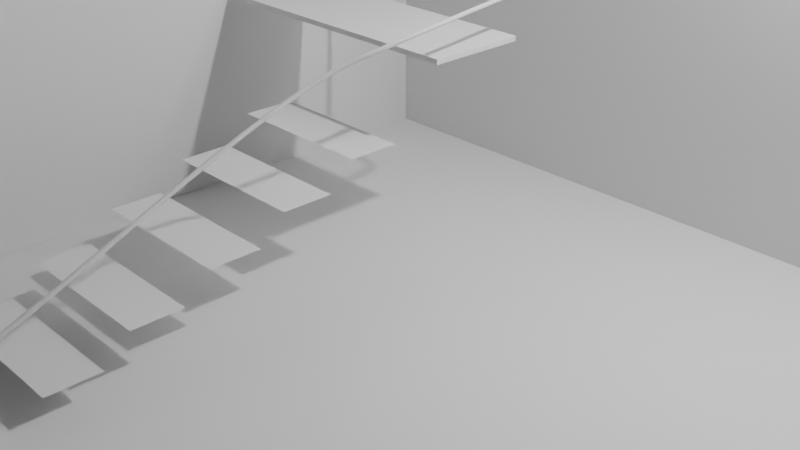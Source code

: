 # Source: stairs.blend  (saved by Blender 5.0.119; exported with 4.5.12 LTS)
import bpy
from mathutils import Matrix  # noqa: F401  (used for matrix-valued properties, if any)

bpy.ops.wm.read_factory_settings(use_empty=True)
scene = bpy.context.scene
scene.name = 'Scene'

# ---- collections
col_collection = bpy.data.collections.new('Collection'); scene.collection.children.link(col_collection)
col_background = bpy.data.collections.new('Background'); scene.collection.children.link(col_background)
col_stairs = bpy.data.collections.new('Stairs'); scene.collection.children.link(col_stairs)

# ---- world
world_world = bpy.data.worlds.new('World'); scene.world = world_world
world_world.use_nodes = True; world_world.node_tree.nodes.clear()
_N = world_world.node_tree.nodes; _L = world_world.node_tree.links
n0 = _N.new('ShaderNodeOutputWorld'); n0.name = 'World Output'; n0.location = (200, 100)
n1 = _N.new('ShaderNodeBackground'); n1.name = 'Background'; n1.location = (-200, 100)
n1.inputs[0].default_value = (0.05088, 0.05088, 0.05088, 1.0)
_L.new(n1.outputs[0], n0.inputs[0])
n0.is_active_output = True
world_world.color = (0.05088, 0.05088, 0.05088)
world_world.sun_shadow_jitter_overblur = 0.0

# ---- cameras
cam_camera = bpy.data.cameras.new('Camera')
cam_camera.clip_end = 100.0
cam_camera.ortho_scale = 7.314
cam_camera.show_background_images = True

# ---- lights
light_light = bpy.data.lights.new('Light', 'POINT')
light_light.energy = 1000.0
light_light.shadow_soft_size = 0.1

# ---- meshes
me_plane_002 = bpy.data.meshes.new('Plane.002')
me_plane_002.from_pydata([(-5.0, -5.0, 0.0), (5.0, -5.0, 0.0), (-5.0, 5.0, 0.0), (5.0, 5.0, 0.0)], [], [(0, 1, 3, 2)])
_uv = me_plane_002.uv_layers.new(name='UVMap')
_uv.uv.foreach_set('vector', [0.0, 0.0, 1.0, 0.0, 1.0, 1.0, 0.0, 1.0])
me_plane_002.update()
me_plane_003 = bpy.data.meshes.new('Plane.003')
me_plane_003.from_pydata([(-5.0, -5.0, 0.0), (5.0, -5.0, 0.0), (-5.0, 5.0, 0.0), (5.0, 5.0, 0.0)], [], [(0, 1, 3, 2)])
_uv = me_plane_003.uv_layers.new(name='UVMap')
_uv.uv.foreach_set('vector', [0.0, 0.0, 1.0, 0.0, 1.0, 1.0, 0.0, 1.0])
me_plane_003.update()
me_plane = bpy.data.meshes.new('Plane')
me_plane.from_pydata([(-5.0, -5.0, 0.0), (5.0, -5.0, 0.0), (-5.0, 5.0, 0.0), (5.0, 5.0, 0.0)], [], [(0, 1, 3, 2)])
_uv = me_plane.uv_layers.new(name='UVMap')
_uv.uv.foreach_set('vector', [0.0, 0.0, 1.0, 0.0, 1.0, 1.0, 0.0, 1.0])
me_plane.update()
me_plane_004 = bpy.data.meshes.new('Plane.004')
me_plane_004.from_pydata([(-0.5, -0.5, 0.0), (0.5, -0.5, 0.0), (-0.5, 0.5, 0.0), (0.5, 0.5, 0.0)], [], [(0, 1, 3, 2)])
_uv = me_plane_004.uv_layers.new(name='UVMap')
_uv.uv.foreach_set('vector', [0.0, 0.0, 1.0, 0.0, 1.0, 1.0, 0.0, 1.0])
me_plane_004.update()
me_plane_005 = bpy.data.meshes.new('Plane.005')
me_plane_005.from_pydata([(-0.5, -0.5, 0.0), (0.5, -0.5, 0.0), (-0.5, 0.5, 0.0), (0.5, 0.5, 0.0)], [], [(0, 1, 3, 2)])
_uv = me_plane_005.uv_layers.new(name='UVMap')
_uv.uv.foreach_set('vector', [0.0, 0.0, 1.0, 0.0, 1.0, 1.0, 0.0, 1.0])
me_plane_005.update()
me_plane_006 = bpy.data.meshes.new('Plane.006')
me_plane_006.from_pydata([(-0.5, -0.5, 0.0), (0.5, -0.5, 0.0), (-0.5, 0.5, 0.0), (0.5, 0.5, 0.0)], [], [(0, 1, 3, 2)])
_uv = me_plane_006.uv_layers.new(name='UVMap')
_uv.uv.foreach_set('vector', [0.0, 0.0, 1.0, 0.0, 1.0, 1.0, 0.0, 1.0])
me_plane_006.update()
me_plane_007 = bpy.data.meshes.new('Plane.007')
me_plane_007.from_pydata([(-0.5, -0.5, 0.0), (0.5, -0.5, 0.0), (-0.5, 0.5, 0.0), (0.5, 0.5, 0.0)], [], [(0, 1, 3, 2)])
_uv = me_plane_007.uv_layers.new(name='UVMap')
_uv.uv.foreach_set('vector', [0.0, 0.0, 1.0, 0.0, 1.0, 1.0, 0.0, 1.0])
me_plane_007.update()
me_plane_008 = bpy.data.meshes.new('Plane.008')
me_plane_008.from_pydata([(-0.5, -0.5, 0.0), (0.5, -0.5, 0.0), (-0.5, 0.5, 0.0), (0.5, 0.5, 0.0)], [], [(0, 1, 3, 2)])
_uv = me_plane_008.uv_layers.new(name='UVMap')
_uv.uv.foreach_set('vector', [0.0, 0.0, 1.0, 0.0, 1.0, 1.0, 0.0, 1.0])
me_plane_008.update()
me_plane_009 = bpy.data.meshes.new('Plane.009')
me_plane_009.from_pydata([(-0.5, -0.5, 0.0), (0.5, -0.5, 0.0), (-0.5, 0.5, 0.0), (0.5, 0.5, 0.0)], [], [(0, 1, 3, 2)])
_uv = me_plane_009.uv_layers.new(name='UVMap')
_uv.uv.foreach_set('vector', [0.0, 0.0, 1.0, 0.0, 1.0, 1.0, 0.0, 1.0])
me_plane_009.update()

# ---- curves / text
cu_b_ziercurve = bpy.data.curves.new('BézierCurve', 'CURVE')
cu_b_ziercurve.dimensions = '3D'
_sp = cu_b_ziercurve.splines.new('BEZIER'); _sp.bezier_points.add(5)
_sp.bezier_points.foreach_set('co', [-1.956, 6.348, 2.445, 0.6441, 6.348, 2.445, 1.044, 6.148, 2.445, 1.072, 4.037, 2.252, 0.9483, 0.9606, 1.0, 0.9532, 0.0, 0.0])
_sp.bezier_points.foreach_set('handle_left', [-2.662, 6.323, 2.437, 0.4397, 6.354, 2.391, 1.037, 6.436, 2.437, 1.432, 4.59, 2.505, 0.9474, 1.623, 1.248, 0.9316, 0.01999, 0.8723])
_sp.bezier_points.foreach_set('handle_right', [-1.249, 6.373, 2.454, 0.8486, 6.342, 2.5, 1.051, 5.86, 2.454, 0.7107, 3.484, 1.999, 0.9493, 0.2983, 0.7524, 0.9748, -0.01999, -0.8723])
for _p, _l, _r in zip(_sp.bezier_points, ['ALIGNED', 'ALIGNED', 'ALIGNED', 'ALIGNED', 'ALIGNED', 'ALIGNED'], ['ALIGNED', 'ALIGNED', 'ALIGNED', 'ALIGNED', 'ALIGNED', 'ALIGNED']): _p.handle_left_type = _l; _p.handle_right_type = _r
_sp.order_u = 0
_sp.order_v = 0
cu_b_ziercurve.use_path = True
cu_b_ziercurve.bevel_depth = 0.02
cu_b_ziercurve.fill_mode = 'FULL'

# ---- objects
ob_light = bpy.data.objects.new('Light', light_light)
ob_camera = bpy.data.objects.new('Camera', cam_camera)
ob_wall = bpy.data.objects.new('Wall', me_plane_002)
ob_wall_001 = bpy.data.objects.new('Wall.001', me_plane_003)
ob_ground = bpy.data.objects.new('Ground', me_plane)
ob_stair = bpy.data.objects.new('Stair', me_plane_004)
ob_plane = bpy.data.objects.new('Plane', me_plane_005)
ob_plane_001 = bpy.data.objects.new('Plane.001', me_plane_006)
ob_plane_002 = bpy.data.objects.new('Plane.002', me_plane_007)
ob_plane_003 = bpy.data.objects.new('Plane.003', me_plane_008)
ob_plane_004 = bpy.data.objects.new('Plane.004', me_plane_009)
ob_b_ziercurve = bpy.data.objects.new('BézierCurve', cu_b_ziercurve)

# ---- transforms, parenting, visibility, modifiers, constraints
ob_light.location = (4.076, 1.005, 5.904)
ob_light.rotation_euler = (0.6503, 0.05522, 1.866)
ob_light.lock_rotations_4d = False
ob_light.empty_display_type = 'ARROWS'
ob_light.color = (0.0, 0.0, 0.0, 0.0)
ob_light.lineart.crease_threshold = 0.0
ob_camera.location = (7.359, -6.926, 4.958)
ob_camera.rotation_euler = (1.109, 0.0, 0.8149)
ob_camera.lock_rotations_4d = False
ob_camera.empty_display_type = 'ARROWS'
ob_camera.color = (0.0, 0.0, 0.0, 0.0)
ob_camera.display_type = 'WIRE'
ob_camera.lineart.crease_threshold = 0.0
ob_wall.location = (-2.0, -3.0, 5.0)
ob_wall.rotation_euler = (0.0, 1.571, 0.0)
ob_wall_001.location = (3.0, 2.0, 5.0)
ob_wall_001.rotation_euler = (1.571, 0.0, 0.0)
ob_ground.location = (3.0, -3.0, 0.0)
ob_stair.location = (-0.5, 0.0, 2.0)
ob_stair.scale = (3.0, 1.0, 1.0)
_m = ob_stair.modifiers.new('Solidify', 'SOLIDIFY')
_m.thickness = 0.05
_m.offset = 0.0
_m.use_quality_normals = True
ob_plane.location = (0.0, -4.0, 0.25)
ob_plane.scale = (1.5, 0.5, 1.0)
ob_plane_001.location = (0.0, -3.25, 0.5)
ob_plane_001.scale = (1.5, 0.5, 1.0)
ob_plane_002.location = (0.0, -2.5, 0.75)
ob_plane_002.scale = (1.5, 0.5, 1.0)
ob_plane_003.location = (0.0, -1.75, 1.0)
ob_plane_003.scale = (1.5, 0.5, 1.0)
ob_plane_004.location = (0.0, -1.0, 1.25)
ob_plane_004.scale = (1.5, 0.5, 1.0)
ob_b_ziercurve.location = (0.0, -5.5, 0.0)

# ---- collection membership
col_collection.objects.link(ob_light)
col_collection.objects.link(ob_camera)
col_background.objects.link(ob_wall)
col_background.objects.link(ob_wall_001)
col_background.objects.link(ob_ground)
col_stairs.objects.link(ob_stair)
col_stairs.objects.link(ob_plane)
col_stairs.objects.link(ob_plane_001)
col_stairs.objects.link(ob_plane_002)
col_stairs.objects.link(ob_plane_003)
col_stairs.objects.link(ob_plane_004)
col_stairs.objects.link(ob_b_ziercurve)

# ---- scene / render settings (as saved in the file)
scene.camera = ob_camera
scene.frame_start = 1; scene.frame_end = 250; scene.frame_set(1)
scene.render.engine = 'BLENDER_EEVEE_NEXT'
scene.render.bake_bias = 0.0
scene.render.bake_samples = 0
scene.cycles.sampling_pattern = 'TABULATED_SOBOL'
scene.eevee.use_volume_custom_range = False
bpy.context.view_layer.update()
